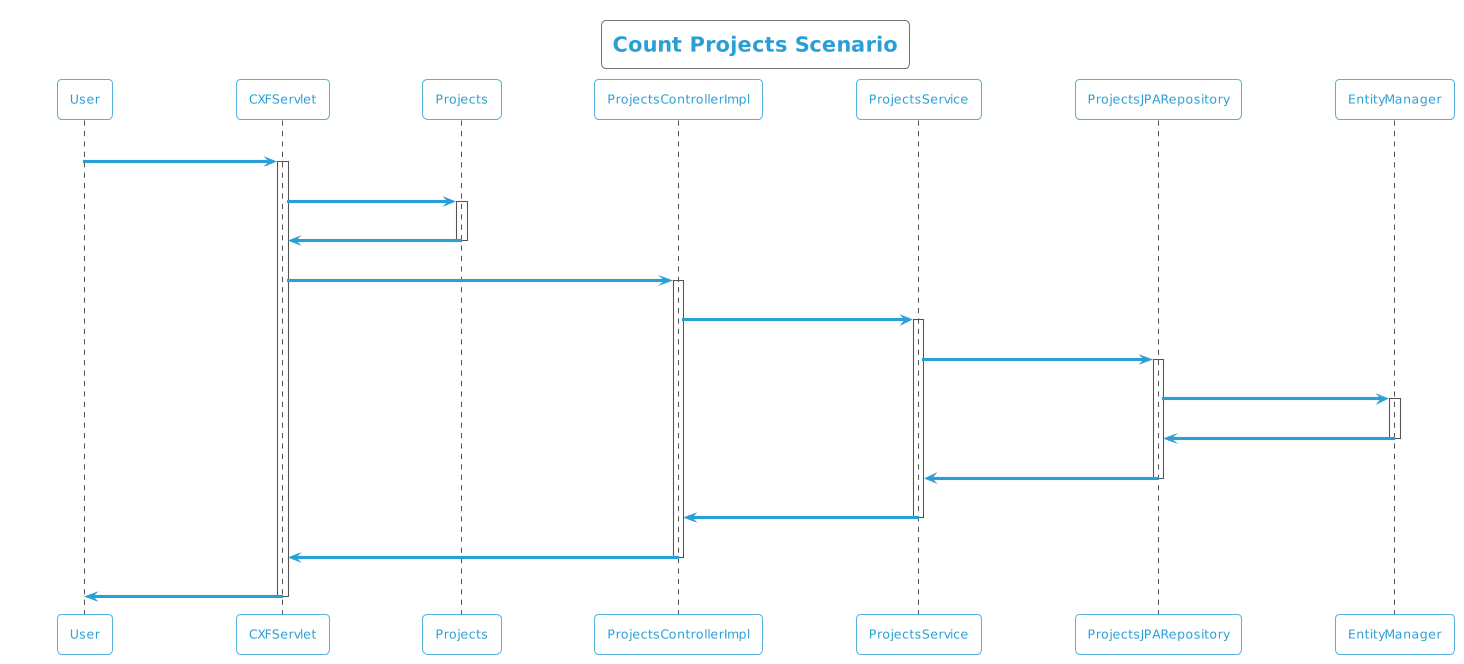

The diagram above was rendered by PlantUML. Its source (embedded in the PNG):
@startuml
!theme cyborg-outline
title Count Projects Scenario
participant User
User -> CXFServlet: GET, Projects
activate CXFServlet
CXFServlet -> Projects: << count >>
activate Projects
Projects -> CXFServlet: << instance >>
deactivate Projects
CXFServlet -> ProjectsControllerImpl: count(:Projects)
activate ProjectsControllerImpl
ProjectsControllerImpl -> ProjectsService: count(:Projects)
activate ProjectsService
ProjectsService -> ProjectsJPARepository: count(:Projects)
activate ProjectsJPARepository
ProjectsJPARepository -> EntityManager: save(:Long)
activate EntityManager
EntityManager -> ProjectsJPARepository: << persisted Count >>
deactivate EntityManager
ProjectsJPARepository -> ProjectsService: << persisted Count >>
deactivate ProjectsJPARepository
ProjectsService -> ProjectsControllerImpl: << persisted Count >>
deactivate ProjectsService
ProjectsControllerImpl -> CXFServlet: << persisted Count >>
deactivate ProjectsControllerImpl
CXFServlet -> User: marshalled Projects XML
deactivate CXFServlet
@enduml